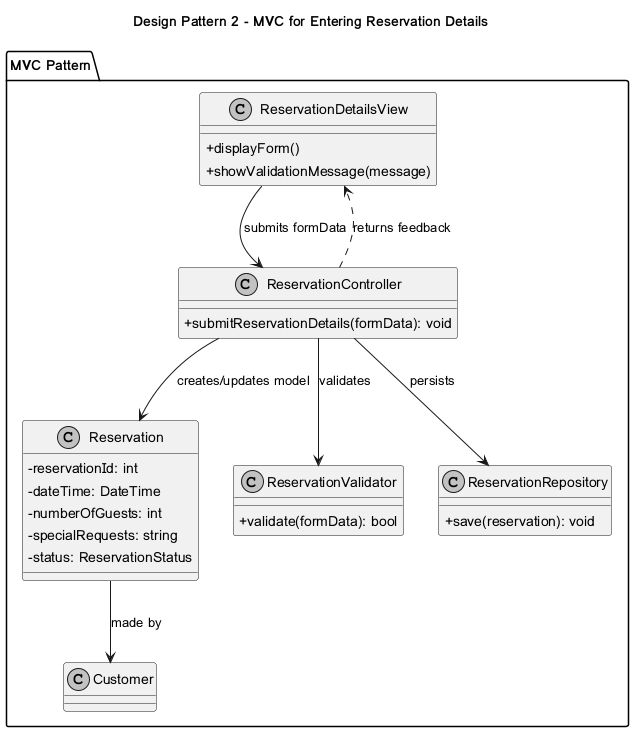

The diagram above was rendered by PlantUML. Its source (embedded in the PNG):
@startuml
skinparam classAttributeIconSize 0
skinparam monochrome true
title Design Pattern 2 - MVC for Entering Reservation Details
package "MVC Pattern" {
class ReservationDetailsView {
  +displayForm()
  +showValidationMessage(message)
}
class ReservationController {
  +submitReservationDetails(formData): void
}
class Reservation {
  -reservationId: int
  -dateTime: DateTime
  -numberOfGuests: int
  -specialRequests: string
  -status: ReservationStatus
}
class ReservationValidator {
  +validate(formData): bool
}
class ReservationRepository {
  +save(reservation): void
}
class Customer
}
ReservationDetailsView --> ReservationController : submits formData
ReservationController --> ReservationValidator : validates
ReservationController --> Reservation : creates/updates model
ReservationController --> ReservationRepository : persists
Reservation --> Customer : made by
ReservationController ..> ReservationDetailsView : returns feedback
@enduml